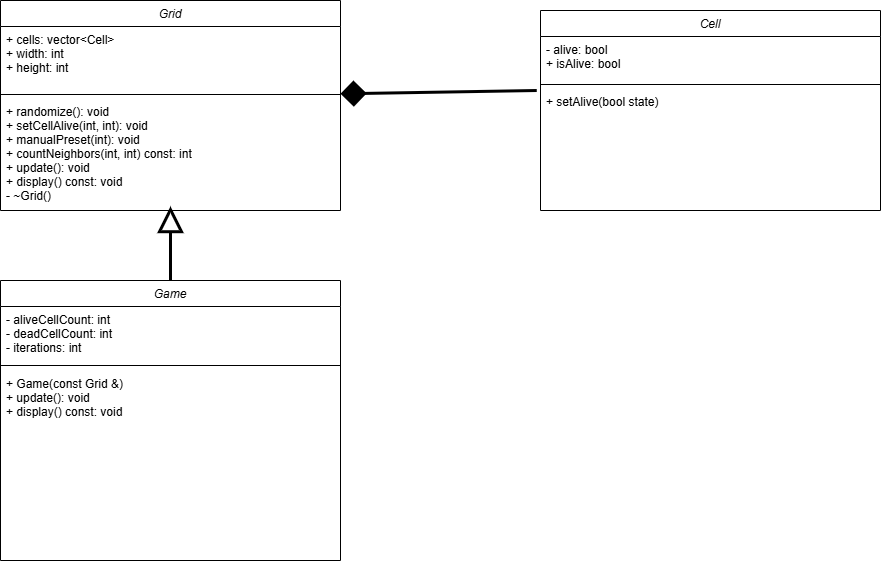

The diagram above was exported from draw.io. Its source (the exported page's mxGraphModel, read from the mxfile embedded in the PNG):
<mxGraphModel dx="1434" dy="788" grid="1" gridSize="10" guides="1" tooltips="1" connect="1" arrows="1" fold="1" page="1" pageScale="1" pageWidth="827" pageHeight="1169" math="0" shadow="0">
  <root>
    <mxCell id="WIyWlLk6GJQsqaUBKTNV-0" />
    <mxCell id="WIyWlLk6GJQsqaUBKTNV-1" parent="WIyWlLk6GJQsqaUBKTNV-0" />
    <mxCell id="zkfFHV4jXpPFQw0GAbJ--0" value="Game" style="swimlane;fontStyle=2;align=center;verticalAlign=top;childLayout=stackLayout;horizontal=1;startSize=26;horizontalStack=0;resizeParent=1;resizeLast=0;collapsible=1;marginBottom=0;rounded=0;shadow=0;strokeWidth=1;" parent="WIyWlLk6GJQsqaUBKTNV-1" vertex="1">
      <mxGeometry x="180" y="460" width="340" height="280" as="geometry">
        <mxRectangle x="230" y="140" width="160" height="26" as="alternateBounds" />
      </mxGeometry>
    </mxCell>
    <mxCell id="zkfFHV4jXpPFQw0GAbJ--1" value="- aliveCellCount: int&#10;- deadCellCount: int&#10;- iterations: int" style="text;align=left;verticalAlign=top;spacingLeft=4;spacingRight=4;overflow=hidden;rotatable=0;points=[[0,0.5],[1,0.5]];portConstraint=eastwest;" parent="zkfFHV4jXpPFQw0GAbJ--0" vertex="1">
      <mxGeometry y="26" width="340" height="54" as="geometry" />
    </mxCell>
    <mxCell id="zkfFHV4jXpPFQw0GAbJ--4" value="" style="line;html=1;strokeWidth=1;align=left;verticalAlign=middle;spacingTop=-1;spacingLeft=3;spacingRight=3;rotatable=0;labelPosition=right;points=[];portConstraint=eastwest;" parent="zkfFHV4jXpPFQw0GAbJ--0" vertex="1">
      <mxGeometry y="80" width="340" height="10" as="geometry" />
    </mxCell>
    <mxCell id="zkfFHV4jXpPFQw0GAbJ--5" value="+ Game(const Grid &amp;)&#10;+ update(): void&#10;+ display() const: void" style="text;align=left;verticalAlign=top;spacingLeft=4;spacingRight=4;overflow=hidden;rotatable=0;points=[[0,0.5],[1,0.5]];portConstraint=eastwest;" parent="zkfFHV4jXpPFQw0GAbJ--0" vertex="1">
      <mxGeometry y="90" width="340" height="150" as="geometry" />
    </mxCell>
    <mxCell id="6GEEBVsWq7nItAFnswL8-0" value="Cell" style="swimlane;fontStyle=2;align=center;verticalAlign=top;childLayout=stackLayout;horizontal=1;startSize=26;horizontalStack=0;resizeParent=1;resizeLast=0;collapsible=1;marginBottom=0;rounded=0;shadow=0;strokeWidth=1;" parent="WIyWlLk6GJQsqaUBKTNV-1" vertex="1">
      <mxGeometry x="720" y="190" width="340" height="200" as="geometry">
        <mxRectangle x="230" y="140" width="160" height="26" as="alternateBounds" />
      </mxGeometry>
    </mxCell>
    <mxCell id="6GEEBVsWq7nItAFnswL8-1" value="- alive: bool&#10;+ isAlive: bool" style="text;align=left;verticalAlign=top;spacingLeft=4;spacingRight=4;overflow=hidden;rotatable=0;points=[[0,0.5],[1,0.5]];portConstraint=eastwest;" parent="6GEEBVsWq7nItAFnswL8-0" vertex="1">
      <mxGeometry y="26" width="340" height="44" as="geometry" />
    </mxCell>
    <mxCell id="6GEEBVsWq7nItAFnswL8-2" value="" style="line;html=1;strokeWidth=1;align=left;verticalAlign=middle;spacingTop=-1;spacingLeft=3;spacingRight=3;rotatable=0;labelPosition=right;points=[];portConstraint=eastwest;" parent="6GEEBVsWq7nItAFnswL8-0" vertex="1">
      <mxGeometry y="70" width="340" height="8" as="geometry" />
    </mxCell>
    <mxCell id="6GEEBVsWq7nItAFnswL8-3" value="+ setAlive(bool state)&#10;" style="text;align=left;verticalAlign=top;spacingLeft=4;spacingRight=4;overflow=hidden;rotatable=0;points=[[0,0.5],[1,0.5]];portConstraint=eastwest;" parent="6GEEBVsWq7nItAFnswL8-0" vertex="1">
      <mxGeometry y="78" width="340" height="122" as="geometry" />
    </mxCell>
    <mxCell id="6GEEBVsWq7nItAFnswL8-10" style="rounded=0;orthogonalLoop=1;jettySize=auto;html=1;strokeWidth=3;endArrow=block;endFill=0;startSize=8;endSize=19;exitX=0.5;exitY=0;exitDx=0;exitDy=0;entryX=0.5;entryY=0.963;entryDx=0;entryDy=0;entryPerimeter=0;" parent="WIyWlLk6GJQsqaUBKTNV-1" source="zkfFHV4jXpPFQw0GAbJ--0" target="6GEEBVsWq7nItAFnswL8-8" edge="1">
      <mxGeometry relative="1" as="geometry">
        <mxPoint x="350" y="360" as="sourcePoint" />
        <mxPoint x="350" y="280" as="targetPoint" />
      </mxGeometry>
    </mxCell>
    <mxCell id="6GEEBVsWq7nItAFnswL8-5" value="Grid" style="swimlane;fontStyle=2;align=center;verticalAlign=top;childLayout=stackLayout;horizontal=1;startSize=26;horizontalStack=0;resizeParent=1;resizeLast=0;collapsible=1;marginBottom=0;rounded=0;shadow=0;strokeWidth=1;" parent="WIyWlLk6GJQsqaUBKTNV-1" vertex="1">
      <mxGeometry x="180" y="180" width="340" height="210" as="geometry">
        <mxRectangle x="230" y="140" width="160" height="26" as="alternateBounds" />
      </mxGeometry>
    </mxCell>
    <mxCell id="6GEEBVsWq7nItAFnswL8-6" value="+ cells: vector&lt;Cell&gt;&#10;+ width: int&#10;+ height: int" style="text;align=left;verticalAlign=top;spacingLeft=4;spacingRight=4;overflow=hidden;rotatable=0;points=[[0,0.5],[1,0.5]];portConstraint=eastwest;" parent="6GEEBVsWq7nItAFnswL8-5" vertex="1">
      <mxGeometry y="26" width="340" height="64" as="geometry" />
    </mxCell>
    <mxCell id="6GEEBVsWq7nItAFnswL8-7" value="" style="line;html=1;strokeWidth=1;align=left;verticalAlign=middle;spacingTop=-1;spacingLeft=3;spacingRight=3;rotatable=0;labelPosition=right;points=[];portConstraint=eastwest;" parent="6GEEBVsWq7nItAFnswL8-5" vertex="1">
      <mxGeometry y="90" width="340" height="8" as="geometry" />
    </mxCell>
    <mxCell id="6GEEBVsWq7nItAFnswL8-8" value="+ randomize(): void&#10;+ setCellAlive(int, int): void&#10;+ manualPreset(int): void&#10;+ countNeighbors(int, int) const: int&#10;+ update(): void&#10;+ display() const: void&#10;- ~Grid()&#10;" style="text;align=left;verticalAlign=top;spacingLeft=4;spacingRight=4;overflow=hidden;rotatable=0;points=[[0,0.5],[1,0.5]];portConstraint=eastwest;" parent="6GEEBVsWq7nItAFnswL8-5" vertex="1">
      <mxGeometry y="98" width="340" height="112" as="geometry" />
    </mxCell>
    <mxCell id="Dfi6AL-aPY_CgQF3EnRd-0" style="rounded=0;orthogonalLoop=1;jettySize=auto;html=1;strokeWidth=3;endArrow=diamond;endFill=1;startSize=8;endSize=19;entryX=1.004;entryY=0.365;entryDx=0;entryDy=0;entryPerimeter=0;exitX=-0.007;exitY=0.274;exitDx=0;exitDy=0;exitPerimeter=0;" parent="WIyWlLk6GJQsqaUBKTNV-1" edge="1">
      <mxGeometry relative="1" as="geometry">
        <mxPoint x="716.2599999999999" y="269.9980000000001" as="sourcePoint" />
        <mxPoint x="520.0000000000001" y="273.32" as="targetPoint" />
      </mxGeometry>
    </mxCell>
  </root>
</mxGraphModel>